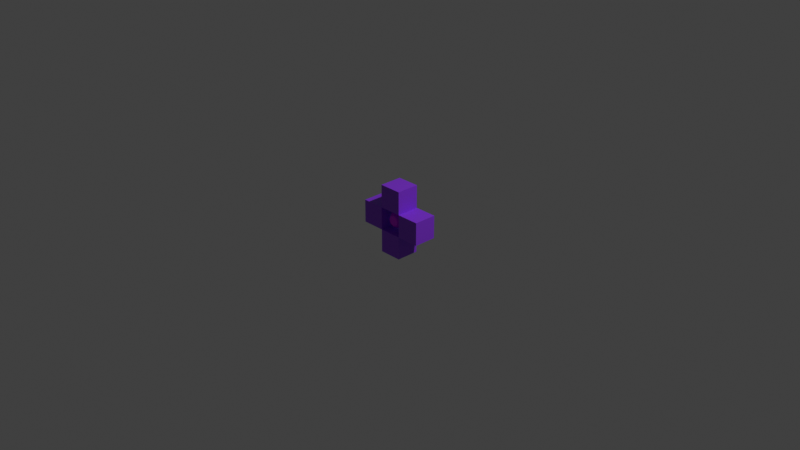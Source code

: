 # Source: Container.blend  (saved by Blender 2.93.20; exported with 4.5.12 LTS)
import bpy
from mathutils import Matrix  # noqa: F401  (used for matrix-valued properties, if any)

bpy.ops.wm.read_factory_settings(use_empty=True)
scene = bpy.context.scene
scene.name = 'Scene'

# ---- collections
col_collection = bpy.data.collections.new('Collection'); scene.collection.children.link(col_collection)

# ---- materials (node trees are filled in below, after node groups)
mat_material_001 = bpy.data.materials.new('Material.001')
mat_material_001.use_transparent_shadow = False
mat_material_002 = bpy.data.materials.new('Material.002')
mat_material_002.use_transparent_shadow = False

# ---- material node trees
mat_material_001.use_nodes = True; mat_material_001.node_tree.nodes.clear()
_N = mat_material_001.node_tree.nodes; _L = mat_material_001.node_tree.links
n0 = _N.new('ShaderNodeBsdfPrincipled'); n0.name = 'Principled BSDF'; n0.location = (10, 300)
n0.distribution = 'GGX'
n0.subsurface_method = 'BURLEY'
n0.inputs[0].default_value = (0.7397, 0.0, 1.0, 1.0)
n0.inputs[3].default_value = 1.45
n0.inputs[27].default_value = (0.0, 0.0, 0.0, 1.0)
n0.inputs[28].default_value = 1.0
n1 = _N.new('ShaderNodeOutputMaterial'); n1.name = 'Material Output'; n1.location = (300, 300)
_L.new(n0.outputs[0], n1.inputs[0])
n1.is_active_output = True
mat_material_002.use_nodes = True; mat_material_002.node_tree.nodes.clear()
_N = mat_material_002.node_tree.nodes; _L = mat_material_002.node_tree.links
n0 = _N.new('ShaderNodeBsdfPrincipled'); n0.name = 'Principled BSDF'; n0.location = (10, 300)
n0.distribution = 'GGX'
n0.subsurface_method = 'BURLEY'
n0.inputs[0].default_value = (0.2636, 0.0388, 0.8001, 1.0)
n0.inputs[3].default_value = 1.45
n0.inputs[27].default_value = (0.0, 0.0, 0.0, 1.0)
n0.inputs[28].default_value = 1.0
n1 = _N.new('ShaderNodeOutputMaterial'); n1.name = 'Material Output'; n1.location = (300, 300)
_L.new(n0.outputs[0], n1.inputs[0])
n1.is_active_output = True

# ---- world
world_world = bpy.data.worlds.new('World'); scene.world = world_world
world_world.use_nodes = True; world_world.node_tree.nodes.clear()
_N = world_world.node_tree.nodes; _L = world_world.node_tree.links
n0 = _N.new('ShaderNodeOutputWorld'); n0.name = 'World Output'; n0.location = (300, 300)
n1 = _N.new('ShaderNodeBackground'); n1.name = 'Background'; n1.location = (10, 300)
n1.inputs[0].default_value = (0.05088, 0.05088, 0.05088, 1.0)
_L.new(n1.outputs[0], n0.inputs[0])
n0.is_active_output = True
world_world.color = (0.05088, 0.05088, 0.05088)
world_world.use_sun_shadow = False
world_world.sun_shadow_jitter_overblur = 0.0

# ---- cameras
cam_camera = bpy.data.cameras.new('Camera')
cam_camera.clip_end = 100.0
cam_camera.ortho_scale = 7.314

# ---- lights
light_light = bpy.data.lights.new('Light', 'POINT')
light_light.transmission_factor = 0.0
light_light.energy = 1000.0
light_light.shadow_soft_size = 0.1
light_light.shadow_maximum_resolution = 0.006
light_light.use_absolute_resolution = True

# ---- meshes
me_cube_002 = bpy.data.meshes.new('Cube.002')
me_cube_002.from_pydata([(0.125, 0.125, -0.125), (0.125, -0.125, -0.125), (0.125, 0.125, 0.125), (0.125, -0.125, 0.125), (0.375, 0.125, -0.125), (0.375, -0.125, -0.125), (0.375, 0.125, 0.125), (0.375, -0.125, 0.125), (-0.375, 0.125, -0.125), (-0.375, -0.125, -0.125), (-0.375, 0.125, 0.125), (-0.375, -0.125, 0.125), (-0.125, 0.125, -0.125), (-0.125, -0.125, -0.125), (-0.125, 0.125, 0.125), (-0.125, -0.125, 0.125), (-0.125, 0.125, 0.125), (-0.125, -0.125, 0.125), (-0.125, 0.125, 0.375), (-0.125, -0.125, 0.375), (0.125, 0.125, 0.125), (0.125, -0.125, 0.125), (0.125, 0.125, 0.375), (0.125, -0.125, 0.375), (-0.125, 0.125, -0.375), (-0.125, -0.125, -0.375), (-0.125, 0.125, -0.125), (-0.125, -0.125, -0.125), (0.125, 0.125, -0.375), (0.125, -0.125, -0.375), (0.125, 0.125, -0.125), (0.125, -0.125, -0.125), (0.04156, -0.0809, 0.04156), (0.06725, -0.0309, 0.06725), (0.06725, 0.0309, 0.06725), (0.04156, 0.0809, 0.04156), (0.05878, -0.0809, -1.355e-08), (0.09511, -0.0309, -7.637e-09), (0.09511, 0.0309, -4.935e-09), (0.05878, 0.0809, -6.475e-09), (0.04156, -0.0809, -0.04156), (0.06725, -0.0309, -0.06725), (0.06725, 0.0309, -0.06725), (0.04156, 0.0809, -0.04156), (-1.269e-09, -0.0809, -0.05878), (2.456e-09, -0.0309, -0.09511), (2.456e-09, 0.0309, -0.09511), (-1.269e-09, 0.0809, -0.05878), (-0.04156, -0.0809, -0.04156), (-0.06725, -0.0309, -0.06725), (-0.06725, 0.0309, -0.06725), (-0.04156, 0.0809, -0.04156), (0.0, 0.1, -4.371e-09), (-8.742e-09, -0.1, -1.311e-08), (-0.05878, -0.0809, -1.355e-08), (-0.09511, -0.0309, -7.637e-09), (-0.09511, 0.0309, -4.935e-09), (-0.05878, 0.0809, -6.475e-09), (-0.04156, -0.0809, 0.04156), (-0.06725, -0.0309, 0.06725), (-0.06725, 0.0309, 0.06725), (-0.04156, 0.0809, 0.04156), (-1.269e-09, -0.0809, 0.05878), (-1.269e-09, -0.0309, 0.09511), (-1.269e-09, 0.0309, 0.09511), (-1.269e-09, 0.0809, 0.05878)], [], [(0, 1, 3, 2), (2, 3, 7, 6), (6, 7, 5, 4), (4, 5, 1, 0), (2, 6, 4, 0), (7, 3, 1, 5), (8, 9, 11, 10), (10, 11, 15, 14), (14, 15, 13, 12), (12, 13, 9, 8), (10, 14, 12, 8), (15, 11, 9, 13), (16, 17, 19, 18), (18, 19, 23, 22), (22, 23, 21, 20), (20, 21, 17, 16), (18, 22, 20, 16), (23, 19, 17, 21), (24, 25, 27, 26), (26, 27, 31, 30), (30, 31, 29, 28), (28, 29, 25, 24), (26, 30, 28, 24), (31, 27, 25, 29), (64, 63, 33, 34), (62, 53, 32), (65, 64, 34, 35), (63, 62, 32, 33), (52, 65, 35), (52, 35, 39), (34, 33, 37, 38), (32, 53, 36), (35, 34, 38, 39), (33, 32, 36, 37), (52, 39, 43), (38, 37, 41, 42), (36, 53, 40), (39, 38, 42, 43), (37, 36, 40, 41), (52, 43, 47), (42, 41, 45, 46), (40, 53, 44), (43, 42, 46, 47), (41, 40, 44, 45), (52, 47, 51), (46, 45, 49, 50), (44, 53, 48), (47, 46, 50, 51), (45, 44, 48, 49), (52, 51, 57), (50, 49, 55, 56), (48, 53, 54), (51, 50, 56, 57), (49, 48, 54, 55), (52, 57, 61), (56, 55, 59, 60), (54, 53, 58), (57, 56, 60, 61), (55, 54, 58, 59), (52, 61, 65), (60, 59, 63, 64), (58, 53, 62), (61, 60, 64, 65), (59, 58, 62, 63)])
me_cube_002.polygons.foreach_set('material_index', [1, 1, 1, 1, 1, 1, 1, 1, 1, 1, 1, 1, 1, 1, 1, 1, 1, 1, 1, 1, 1, 1, 1, 1, 0, 0, 0, 0, 0, 0, 0, 0, 0, 0, 0, 0, 0, 0, 0, 0, 0, 0, 0, 0, 0, 0, 0, 0, 0, 0, 0, 0, 0, 0, 0, 0, 0, 0, 0, 0, 0, 0, 0, 0])
_uv = me_cube_002.uv_layers.new(name='UVMap')
_uv.uv.foreach_set('vector', [0.375, 0.0, 0.625, 0.0, 0.625, 0.25, 0.375, 0.25, 0.375, 0.25, 0.625, 0.25, 0.625, 0.5, 0.375, 0.5, 0.375, 0.5, 0.625, 0.5, 0.625, 0.75, 0.375, 0.75, 0.375, 0.75, 0.625, 0.75, 0.625, 1.0, 0.375, 1.0, 0.125, 0.5, 0.375, 0.5, 0.375, 0.75, 0.125, 0.75, 0.625, 0.5, 0.875, 0.5, 0.875, 0.75, 0.625, 0.75, 0.375, 0.0, 0.625, 0.0, 0.625, 0.25, 0.375, 0.25, 0.375, 0.25, 0.625, 0.25, 0.625, 0.5, 0.375, 0.5, 0.375, 0.5, 0.625, 0.5, 0.625, 0.75, 0.375, 0.75, 0.375, 0.75, 0.625, 0.75, 0.625, 1.0, 0.375, 1.0, 0.125, 0.5, 0.375, 0.5, 0.375, 0.75, 0.125, 0.75, 0.625, 0.5, 0.875, 0.5, 0.875, 0.75, 0.625, 0.75, 0.375, 0.0, 0.625, 0.0, 0.625, 0.25, 0.375, 0.25, 0.375, 0.25, 0.625, 0.25, 0.625, 0.5, 0.375, 0.5, 0.375, 0.5, 0.625, 0.5, 0.625, 0.75, 0.375, 0.75, 0.375, 0.75, 0.625, 0.75, 0.625, 1.0, 0.375, 1.0, 0.125, 0.5, 0.375, 0.5, 0.375, 0.75, 0.125, 0.75, 0.625, 0.5, 0.875, 0.5, 0.875, 0.75, 0.625, 0.75, 0.375, 0.0, 0.625, 0.0, 0.625, 0.25, 0.375, 0.25, 0.375, 0.25, 0.625, 0.25, 0.625, 0.5, 0.375, 0.5, 0.375, 0.5, 0.625, 0.5, 0.625, 0.75, 0.375, 0.75, 0.375, 0.75, 0.625, 0.75, 0.625, 1.0, 0.375, 1.0, 0.125, 0.5, 0.375, 0.5, 0.375, 0.75, 0.125, 0.75, 0.625, 0.5, 0.875, 0.5, 0.875, 0.75, 0.625, 0.75, 0.75, 0.4, 0.75, 0.6, 0.625, 0.6, 0.625, 0.4, 0.75, 0.8, 0.6875, 1.0, 0.625, 0.8, 0.75, 0.2, 0.75, 0.4, 0.625, 0.4, 0.625, 0.2, 0.75, 0.6, 0.75, 0.8, 0.625, 0.8, 0.625, 0.6, 0.6875, 0.0, 0.75, 0.2, 0.625, 0.2, 0.5625, 0.0, 0.625, 0.2, 0.5, 0.2, 0.625, 0.4, 0.625, 0.6, 0.5, 0.6, 0.5, 0.4, 0.625, 0.8, 0.5625, 1.0, 0.5, 0.8, 0.625, 0.2, 0.625, 0.4, 0.5, 0.4, 0.5, 0.2, 0.625, 0.6, 0.625, 0.8, 0.5, 0.8, 0.5, 0.6, 0.4375, 0.0, 0.5, 0.2, 0.375, 0.2, 0.5, 0.4, 0.5, 0.6, 0.375, 0.6, 0.375, 0.4, 0.5, 0.8, 0.4375, 1.0, 0.375, 0.8, 0.5, 0.2, 0.5, 0.4, 0.375, 0.4, 0.375, 0.2, 0.5, 0.6, 0.5, 0.8, 0.375, 0.8, 0.375, 0.6, 0.3125, 0.0, 0.375, 0.2, 0.25, 0.2, 0.375, 0.4, 0.375, 0.6, 0.25, 0.6, 0.25, 0.4, 0.375, 0.8, 0.3125, 1.0, 0.25, 0.8, 0.375, 0.2, 0.375, 0.4, 0.25, 0.4, 0.25, 0.2, 0.375, 0.6, 0.375, 0.8, 0.25, 0.8, 0.25, 0.6, 0.1875, 0.0, 0.25, 0.2, 0.125, 0.2, 0.25, 0.4, 0.25, 0.6, 0.125, 0.6, 0.125, 0.4, 0.25, 0.8, 0.1875, 1.0, 0.125, 0.8, 0.25, 0.2, 0.25, 0.4, 0.125, 0.4, 0.125, 0.2, 0.25, 0.6, 0.25, 0.8, 0.125, 0.8, 0.125, 0.6, 0.0625, 0.0, 0.125, 0.2, 0.0, 0.2, 0.125, 0.4, 0.125, 0.6, 0.0, 0.6, 0.0, 0.4, 0.125, 0.8, 0.0625, 1.0, 0.0, 0.8, 0.125, 0.2, 0.125, 0.4, 0.0, 0.4, 0.0, 0.2, 0.125, 0.6, 0.125, 0.8, 0.0, 0.8, 0.0, 0.6, 0.9375, 0.0, 1.0, 0.2, 0.875, 0.2, 1.0, 0.4, 1.0, 0.6, 0.875, 0.6, 0.875, 0.4, 1.0, 0.8, 0.9375, 1.0, 0.875, 0.8, 1.0, 0.2, 1.0, 0.4, 0.875, 0.4, 0.875, 0.2, 1.0, 0.6, 1.0, 0.8, 0.875, 0.8, 0.875, 0.6, 0.8125, 0.0, 0.875, 0.2, 0.75, 0.2, 0.875, 0.4, 0.875, 0.6, 0.75, 0.6, 0.75, 0.4, 0.875, 0.8, 0.8125, 1.0, 0.75, 0.8, 0.875, 0.2, 0.875, 0.4, 0.75, 0.4, 0.75, 0.2, 0.875, 0.6, 0.875, 0.8, 0.75, 0.8, 0.75, 0.6])
me_cube_002.materials.append(mat_material_001)
me_cube_002.materials.append(mat_material_002)
me_cube_002.use_remesh_fix_poles = True
me_cube_002.use_remesh_preserve_attributes = False
me_cube_002.update()

# ---- objects
ob_light = bpy.data.objects.new('Light', light_light)
ob_camera = bpy.data.objects.new('Camera', cam_camera)
ob_cube = bpy.data.objects.new('Cube', me_cube_002)

# ---- transforms, parenting, visibility, modifiers, constraints
ob_light.location = (4.076, 1.005, 5.904)
ob_light.rotation_euler = (0.6503, 0.05522, 1.866)
ob_light.lock_rotations_4d = False
ob_light.empty_display_type = 'ARROWS'
ob_light.color = (0.0, 0.0, 0.0, 0.0)
ob_light.lineart.crease_threshold = 0.0
ob_camera.location = (7.359, -6.926, 4.958)
ob_camera.rotation_euler = (1.109, 0.0, 0.8149)
ob_camera.lock_rotations_4d = False
ob_camera.empty_display_type = 'ARROWS'
ob_camera.color = (0.0, 0.0, 0.0, 0.0)
ob_camera.display_type = 'WIRE'
ob_camera.lineart.crease_threshold = 0.0
ob_cube.location = (0.0, 0.0, 0.0)

# ---- collection membership
col_collection.objects.link(ob_light)
col_collection.objects.link(ob_camera)
col_collection.objects.link(ob_cube)

# ---- scene / render settings (as saved in the file)
scene.camera = ob_camera
scene.frame_start = 1; scene.frame_end = 250; scene.frame_set(1)
scene.render.engine = 'BLENDER_EEVEE_NEXT'
scene.cycles.use_denoising = False
scene.cycles.samples = 128
scene.cycles.sampling_pattern = 'TABULATED_SOBOL'
scene.cycles.use_adaptive_sampling = False
scene.cycles.use_light_tree = False
scene.view_settings.view_transform = 'Standard'
bpy.context.view_layer.update()
